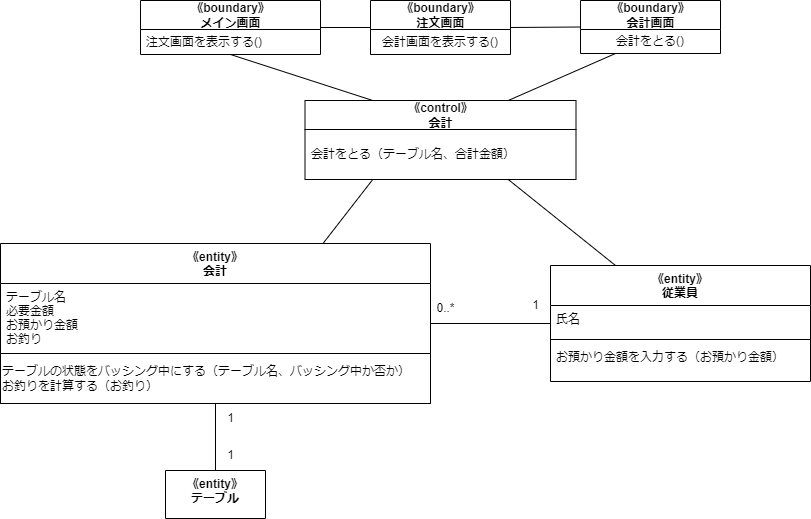

The diagram above was exported from draw.io. Its source (the exported page's mxGraphModel, read from the mxfile embedded in the PNG):
<mxGraphModel dx="1286" dy="549" grid="1" gridSize="10" guides="1" tooltips="1" connect="1" arrows="1" fold="1" page="1" pageScale="1" pageWidth="827" pageHeight="1169" math="0" shadow="0">
  <root>
    <mxCell id="0" />
    <mxCell id="1" parent="0" />
    <mxCell id="2" style="edgeStyle=none;html=1;exitX=1;exitY=0.5;exitDx=0;exitDy=0;entryX=0;entryY=0.5;entryDx=0;entryDy=0;endArrow=none;endFill=0;" parent="1" source="3" target="6" edge="1">
      <mxGeometry relative="1" as="geometry" />
    </mxCell>
    <mxCell id="3" value="《boundary》&lt;br&gt;メイン画面" style="swimlane;fontStyle=1;align=center;verticalAlign=middle;childLayout=stackLayout;horizontal=1;startSize=29;horizontalStack=0;resizeParent=1;resizeParentMax=0;resizeLast=0;collapsible=0;marginBottom=0;html=1;" parent="1" vertex="1">
      <mxGeometry x="90" y="570" width="180" height="54" as="geometry" />
    </mxCell>
    <mxCell id="4" value="注文画面を表示する()" style="text;html=1;strokeColor=none;fillColor=none;align=left;verticalAlign=middle;spacingLeft=4;spacingRight=4;overflow=hidden;rotatable=0;points=[[0,0.5],[1,0.5]];portConstraint=eastwest;" parent="3" vertex="1">
      <mxGeometry y="29" width="180" height="25" as="geometry" />
    </mxCell>
    <mxCell id="22" style="edgeStyle=none;html=1;exitX=1;exitY=0.5;exitDx=0;exitDy=0;entryX=0;entryY=0.5;entryDx=0;entryDy=0;endArrow=none;endFill=0;" parent="1" source="6" target="20" edge="1">
      <mxGeometry relative="1" as="geometry" />
    </mxCell>
    <mxCell id="6" value="《boundary》&lt;br&gt;注文画面" style="swimlane;fontStyle=1;align=center;verticalAlign=middle;childLayout=stackLayout;horizontal=1;startSize=29;horizontalStack=0;resizeParent=1;resizeParentMax=0;resizeLast=0;collapsible=0;marginBottom=0;html=1;" parent="1" vertex="1">
      <mxGeometry x="320" y="570" width="140" height="54" as="geometry" />
    </mxCell>
    <mxCell id="7" value="会計画面を表示する()" style="text;html=1;strokeColor=none;fillColor=none;align=center;verticalAlign=middle;spacingLeft=4;spacingRight=4;overflow=hidden;rotatable=0;points=[[0,0.5],[1,0.5]];portConstraint=eastwest;" parent="6" vertex="1">
      <mxGeometry y="29" width="140" height="25" as="geometry" />
    </mxCell>
    <mxCell id="8" style="edgeStyle=none;html=1;exitX=0.25;exitY=0;exitDx=0;exitDy=0;entryX=0.5;entryY=1;entryDx=0;entryDy=0;endArrow=none;endFill=0;" parent="1" source="9" target="3" edge="1">
      <mxGeometry relative="1" as="geometry" />
    </mxCell>
    <mxCell id="23" style="edgeStyle=none;html=1;exitX=0.75;exitY=0;exitDx=0;exitDy=0;entryX=0.25;entryY=1;entryDx=0;entryDy=0;endArrow=none;endFill=0;" parent="1" source="9" target="20" edge="1">
      <mxGeometry relative="1" as="geometry" />
    </mxCell>
    <mxCell id="9" value="《control》&lt;br&gt;会計" style="swimlane;fontStyle=1;align=center;verticalAlign=middle;childLayout=stackLayout;horizontal=1;startSize=29;horizontalStack=0;resizeParent=1;resizeParentMax=0;resizeLast=0;collapsible=0;marginBottom=0;html=1;" parent="1" vertex="1">
      <mxGeometry x="254.5" y="670" width="271" height="79" as="geometry" />
    </mxCell>
    <mxCell id="10" value="会計をとる（テーブル名、合計金額）" style="text;html=1;strokeColor=none;fillColor=none;align=left;verticalAlign=middle;spacingLeft=4;spacingRight=4;overflow=hidden;rotatable=0;points=[[0,0.5],[1,0.5]];portConstraint=eastwest;" parent="9" vertex="1">
      <mxGeometry y="29" width="271" height="50" as="geometry" />
    </mxCell>
    <mxCell id="11" style="edgeStyle=none;html=1;exitX=0.75;exitY=0;exitDx=0;exitDy=0;entryX=0.25;entryY=1;entryDx=0;entryDy=0;endArrow=none;endFill=0;" parent="1" source="12" target="9" edge="1">
      <mxGeometry relative="1" as="geometry" />
    </mxCell>
    <mxCell id="12" value="《entity》&#10;会計" style="swimlane;fontStyle=1;align=center;verticalAlign=top;childLayout=stackLayout;horizontal=1;startSize=40;horizontalStack=0;resizeParent=1;resizeParentMax=0;resizeLast=0;collapsible=1;marginBottom=0;" parent="1" vertex="1">
      <mxGeometry x="-50" y="813" width="430" height="160" as="geometry" />
    </mxCell>
    <mxCell id="13" value="テーブル名&#10;必要金額&#10;お預かり金額&#10;お釣り" style="text;strokeColor=none;fillColor=none;align=left;verticalAlign=top;spacingLeft=4;spacingRight=4;overflow=hidden;rotatable=0;points=[[0,0.5],[1,0.5]];portConstraint=eastwest;" parent="12" vertex="1">
      <mxGeometry y="40" width="430" height="70" as="geometry" />
    </mxCell>
    <mxCell id="25" value="" style="swimlane;startSize=0;" parent="12" vertex="1">
      <mxGeometry y="110" width="430" height="50" as="geometry" />
    </mxCell>
    <mxCell id="26" value="テーブルの状態をバッシング中にする（テーブル名、バッシング中か否か）&lt;br&gt;お釣りを計算する（お釣り）" style="text;html=1;align=left;verticalAlign=middle;resizable=0;points=[];autosize=1;strokeColor=none;fillColor=none;" parent="25" vertex="1">
      <mxGeometry y="5" width="430" height="40" as="geometry" />
    </mxCell>
    <mxCell id="14" style="edgeStyle=none;html=1;exitX=0;exitY=0.5;exitDx=0;exitDy=0;entryX=1;entryY=0.5;entryDx=0;entryDy=0;endArrow=none;endFill=0;" parent="1" source="16" target="12" edge="1">
      <mxGeometry relative="1" as="geometry" />
    </mxCell>
    <mxCell id="15" style="edgeStyle=none;html=1;exitX=0.25;exitY=0;exitDx=0;exitDy=0;entryX=0.75;entryY=1;entryDx=0;entryDy=0;endArrow=none;endFill=0;" parent="1" source="16" target="9" edge="1">
      <mxGeometry relative="1" as="geometry" />
    </mxCell>
    <mxCell id="16" value="《entity》&#10;従業員" style="swimlane;fontStyle=1;align=center;verticalAlign=top;childLayout=stackLayout;horizontal=1;startSize=40;horizontalStack=0;resizeParent=1;resizeParentMax=0;resizeLast=0;collapsible=1;marginBottom=0;" parent="1" vertex="1">
      <mxGeometry x="500" y="835" width="260" height="116" as="geometry" />
    </mxCell>
    <mxCell id="17" value="氏名" style="text;strokeColor=none;fillColor=none;align=left;verticalAlign=top;spacingLeft=4;spacingRight=4;overflow=hidden;rotatable=0;points=[[0,0.5],[1,0.5]];portConstraint=eastwest;" parent="16" vertex="1">
      <mxGeometry y="40" width="260" height="30" as="geometry" />
    </mxCell>
    <mxCell id="18" value="" style="line;strokeWidth=1;fillColor=none;align=left;verticalAlign=middle;spacingTop=-1;spacingLeft=3;spacingRight=3;rotatable=0;labelPosition=right;points=[];portConstraint=eastwest;strokeColor=inherit;" parent="16" vertex="1">
      <mxGeometry y="70" width="260" height="8" as="geometry" />
    </mxCell>
    <mxCell id="19" value="お預かり金額を入力する（お預かり金額）" style="text;strokeColor=none;fillColor=none;align=left;verticalAlign=top;spacingLeft=4;spacingRight=4;overflow=hidden;rotatable=0;points=[[0,0.5],[1,0.5]];portConstraint=eastwest;" parent="16" vertex="1">
      <mxGeometry y="78" width="260" height="38" as="geometry" />
    </mxCell>
    <mxCell id="20" value="《boundary》&lt;br&gt;会計画面" style="swimlane;fontStyle=1;align=center;verticalAlign=middle;childLayout=stackLayout;horizontal=1;startSize=29;horizontalStack=0;resizeParent=1;resizeParentMax=0;resizeLast=0;collapsible=0;marginBottom=0;html=1;" parent="1" vertex="1">
      <mxGeometry x="530" y="570" width="140" height="53" as="geometry" />
    </mxCell>
    <mxCell id="21" value="会計をとる()" style="text;html=1;strokeColor=none;fillColor=none;align=center;verticalAlign=middle;spacingLeft=4;spacingRight=4;overflow=hidden;rotatable=0;points=[[0,0.5],[1,0.5]];portConstraint=eastwest;" parent="20" vertex="1">
      <mxGeometry y="29" width="140" height="24" as="geometry" />
    </mxCell>
    <mxCell id="31" style="edgeStyle=none;html=1;exitX=0.5;exitY=0;exitDx=0;exitDy=0;entryX=0.5;entryY=1;entryDx=0;entryDy=0;endArrow=none;endFill=0;" parent="1" source="27" target="12" edge="1">
      <mxGeometry relative="1" as="geometry" />
    </mxCell>
    <mxCell id="27" value="《entity》&#10;テーブル" style="swimlane;fontStyle=1;align=center;verticalAlign=top;childLayout=stackLayout;horizontal=1;startSize=48;horizontalStack=0;resizeParent=1;resizeParentMax=0;resizeLast=0;collapsible=1;marginBottom=0;" parent="1" vertex="1">
      <mxGeometry x="115" y="1040" width="100" height="48" as="geometry" />
    </mxCell>
    <mxCell id="32" value="1" style="text;html=1;align=center;verticalAlign=middle;resizable=0;points=[];autosize=1;strokeColor=none;fillColor=none;" vertex="1" parent="1">
      <mxGeometry x="470" y="860" width="30" height="30" as="geometry" />
    </mxCell>
    <mxCell id="33" value="0..*" style="text;html=1;align=center;verticalAlign=middle;resizable=0;points=[];autosize=1;strokeColor=none;fillColor=none;" vertex="1" parent="1">
      <mxGeometry x="375" y="863" width="40" height="30" as="geometry" />
    </mxCell>
    <mxCell id="34" value="1" style="text;html=1;align=center;verticalAlign=middle;resizable=0;points=[];autosize=1;strokeColor=none;fillColor=none;" vertex="1" parent="1">
      <mxGeometry x="165" y="1010" width="30" height="30" as="geometry" />
    </mxCell>
    <mxCell id="35" value="1" style="text;html=1;align=center;verticalAlign=middle;resizable=0;points=[];autosize=1;strokeColor=none;fillColor=none;" vertex="1" parent="1">
      <mxGeometry x="165" y="973" width="30" height="30" as="geometry" />
    </mxCell>
  </root>
</mxGraphModel>